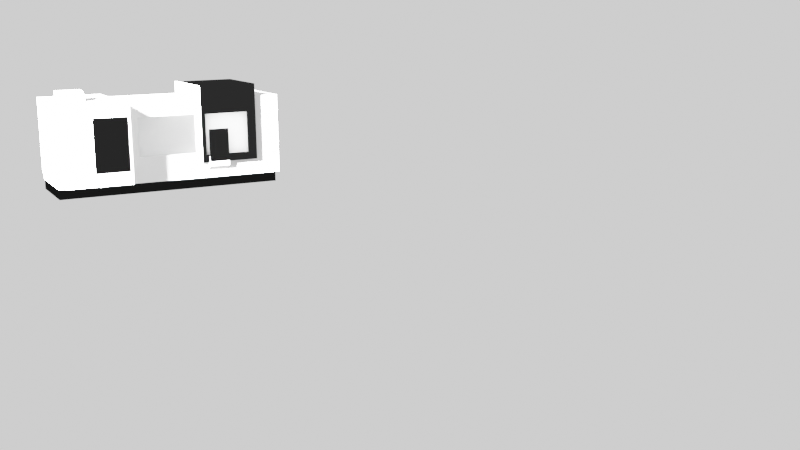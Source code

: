 # Source: machine3.blend  (saved by Blender 2.80.75; exported with 4.5.12 LTS)
import bpy
from mathutils import Matrix  # noqa: F401  (used for matrix-valued properties, if any)

bpy.ops.wm.read_factory_settings(use_empty=True)
scene = bpy.context.scene
scene.name = 'Scene'

# ---- collections
col_collection = bpy.data.collections.new('Collection'); scene.collection.children.link(col_collection)

# ---- materials (node trees are filled in below, after node groups)
mat_material = bpy.data.materials.new('Material')
mat_material.alpha_threshold = 0.0
mat_material.line_color = (0.0, 0.0, 0.0, 1.0)
mat_material_001 = bpy.data.materials.new('Material.001')
mat_material_002 = bpy.data.materials.new('Material.002')
mat_material_005 = bpy.data.materials.new('Material.005')
mat_material_006 = bpy.data.materials.new('Material.006')
mat_material_003 = bpy.data.materials.new('Material.003')
mat_material_004 = bpy.data.materials.new('Material.004')

# ---- material node trees
mat_material.use_nodes = True; mat_material.node_tree.nodes.clear()
_N = mat_material.node_tree.nodes; _L = mat_material.node_tree.links
n0 = _N.new('ShaderNodeOutputMaterial'); n0.name = 'Material Output'; n0.location = (300, 300)
n1 = _N.new('ShaderNodeBackground'); n1.name = 'Background'; n1.location = (10, 300)
n1.inputs[0].default_value = (0.009018, 0.009018, 0.009018, 1.0)
_L.new(n1.outputs[0], n0.inputs[0])
n0.is_active_output = True
mat_material_001.use_nodes = True; mat_material_001.node_tree.nodes.clear()
_N = mat_material_001.node_tree.nodes; _L = mat_material_001.node_tree.links
n0 = _N.new('ShaderNodeOutputMaterial'); n0.name = 'Material Output'; n0.location = (300, 300)
n1 = _N.new('ShaderNodeBsdfPrincipled'); n1.name = 'Principled BSDF'; n1.location = (10, 300)
n1.distribution = 'GGX'
n1.subsurface_method = 'BURLEY'
n1.inputs[0].default_value = (1.0, 1.0, 1.0, 1.0)
n1.inputs[3].default_value = 1.45
n1.inputs[27].default_value = (0.0, 0.0, 0.0, 1.0)
n1.inputs[28].default_value = 1.0
_L.new(n1.outputs[0], n0.inputs[0])
n0.is_active_output = True
mat_material_002.use_nodes = True; mat_material_002.node_tree.nodes.clear()
_N = mat_material_002.node_tree.nodes; _L = mat_material_002.node_tree.links
n0 = _N.new('ShaderNodeOutputMaterial'); n0.name = 'Material Output'; n0.location = (300, 300)
n1 = _N.new('ShaderNodeBackground'); n1.name = 'Background'; n1.location = (10, 300)
n1.inputs[0].default_value = (0.02198, 0.02198, 0.02198, 1.0)
_L.new(n1.outputs[0], n0.inputs[0])
n0.is_active_output = True
mat_material_005.use_nodes = True; mat_material_005.node_tree.nodes.clear()
_N = mat_material_005.node_tree.nodes; _L = mat_material_005.node_tree.links
n0 = _N.new('ShaderNodeOutputMaterial'); n0.name = 'Material Output'; n0.location = (300, 300)
n1 = _N.new('ShaderNodeBsdfTranslucent'); n1.name = 'Translucent BSDF'; n1.location = (10, 300)
n1.inputs[0].default_value = (1.0, 1.0, 1.0, 1.0)
_L.new(n1.outputs[0], n0.inputs[0])
n0.is_active_output = True
mat_material_006.use_nodes = True; mat_material_006.node_tree.nodes.clear()
_N = mat_material_006.node_tree.nodes; _L = mat_material_006.node_tree.links
n0 = _N.new('ShaderNodeOutputMaterial'); n0.name = 'Material Output'; n0.location = (300, 300)
n1 = _N.new('ShaderNodeBsdfTranslucent'); n1.name = 'Translucent BSDF'; n1.location = (10, 300)
_L.new(n1.outputs[0], n0.inputs[0])
n0.is_active_output = True
mat_material_003.use_nodes = True; mat_material_003.node_tree.nodes.clear()
_N = mat_material_003.node_tree.nodes; _L = mat_material_003.node_tree.links
n0 = _N.new('ShaderNodeOutputMaterial'); n0.name = 'Material Output'; n0.location = (300, 300)
n1 = _N.new('ShaderNodeBackground'); n1.name = 'Background'; n1.location = (10, 300)
n1.inputs[0].default_value = (0.01885, 0.01885, 0.01885, 1.0)
_L.new(n1.outputs[0], n0.inputs[0])
n0.is_active_output = True
mat_material_004.use_nodes = True; mat_material_004.node_tree.nodes.clear()
_N = mat_material_004.node_tree.nodes; _L = mat_material_004.node_tree.links
n0 = _N.new('ShaderNodeOutputMaterial'); n0.name = 'Material Output'; n0.location = (300, 300)
n1 = _N.new('ShaderNodeBackground'); n1.name = 'Background'; n1.location = (10, 300)
n1.inputs[0].default_value = (0.02198, 0.02198, 0.02198, 1.0)
_L.new(n1.outputs[0], n0.inputs[0])
n0.is_active_output = True

# ---- world
world_world = bpy.data.worlds.new('World'); scene.world = world_world
world_world.use_nodes = True; world_world.node_tree.nodes.clear()
_N = world_world.node_tree.nodes; _L = world_world.node_tree.links
n0 = _N.new('ShaderNodeOutputWorld'); n0.name = 'World Output'; n0.location = (300, 300)
n1 = _N.new('ShaderNodeBackground'); n1.name = 'Background'; n1.location = (10, 300)
n1.inputs[0].default_value = (1.0, 1.0, 1.0, 1.0)
_L.new(n1.outputs[0], n0.inputs[0])
n0.is_active_output = True
world_world.color = (0.05088, 0.05088, 0.05088)
world_world.use_sun_shadow = False
world_world.sun_shadow_jitter_overblur = 0.0

# ---- cameras
cam_camera = bpy.data.cameras.new('Camera')
cam_camera.clip_end = 100.0
cam_camera.ortho_scale = 7.314

# ---- lights
light_light = bpy.data.lights.new('Light', 'SUN')
light_light.transmission_factor = 0.0
light_light.angle = 0.1993
light_light.energy = 500.0
light_light.shadow_soft_size = 5.776
light_light.shadow_cascade_max_distance = 1000.0

# ---- meshes
me_cube = bpy.data.meshes.new('Cube')
me_cube.from_pydata([(1.0, 1.0, 1.0), (1.0, 1.0, -1.0), (1.0, -1.0, 1.0), (1.0, -1.0, -1.0), (-1.0, 1.0, 1.0), (-1.0, 1.0, -1.0), (-1.0, -1.0, 1.0), (-1.0, -1.0, -1.0)], [], [(0, 4, 6, 2), (3, 2, 6, 7), (7, 6, 4, 5), (5, 1, 3, 7), (1, 0, 2, 3), (5, 4, 0, 1)])
_uv = me_cube.uv_layers.new(name='UVMap')
_uv.uv.foreach_set('vector', [0.375, 0.0, 0.625, 0.0, 0.625, 0.25, 0.375, 0.25, 0.375, 0.25, 0.625, 0.25, 0.625, 0.5, 0.375, 0.5, 0.375, 0.5, 0.625, 0.5, 0.625, 0.75, 0.375, 0.75, 0.375, 0.75, 0.625, 0.75, 0.625, 1.0, 0.375, 1.0, 0.125, 0.5, 0.375, 0.5, 0.375, 0.75, 0.125, 0.75, 0.625, 0.5, 0.875, 0.5, 0.875, 0.75, 0.625, 0.75])
me_cube.materials.append(mat_material)
me_cube.use_remesh_preserve_volume = False
me_cube.use_remesh_preserve_attributes = False
me_cube.use_mirror_vertex_groups = False
me_cube.update()
me_cube_001 = bpy.data.meshes.new('Cube.001')
me_cube_001.from_pydata([(-0.2951, 0.07436, -0.361), (-0.2951, 0.07436, 0.6219), (0.3095, 0.07436, -0.361), (0.3095, 0.07436, 0.6219), (-1.0, -1.0, -1.0), (-1.0, -1.0, 1.0), (-1.0, 1.0, -1.0), (-1.0, 1.0, 1.0), (1.0, -1.0, -1.0), (1.0, -1.0, 1.0), (1.0, 1.0, -1.0), (1.0, 1.0, 1.0), (0.3095, -1.0, 0.6219), (0.3095, -1.0, -0.361), (-0.2951, -1.0, -0.361), (-0.2951, -1.0, 0.6219)], [], [(0, 2, 3, 1), (2, 13, 12, 3), (0, 14, 13, 2), (3, 12, 15, 1), (4, 5, 7, 6), (6, 7, 11, 10), (10, 11, 9, 8), (8, 9, 12, 13, 14, 4), (6, 10, 8, 4), (11, 7, 5, 9), (14, 0, 1, 15), (4, 14, 15, 12, 9, 5)])
_uv = me_cube_001.uv_layers.new(name='UVMap')
_uv.uv.foreach_set('vector', [0.375, 0.25, 0.375, 0.5, 0.625, 0.5, 0.625, 0.25, 0.375, 0.5, 0.375, 0.6404, 0.625, 0.6404, 0.625, 0.5, 0.125, 0.5, 0.125, 0.6404, 0.375, 0.6404, 0.375, 0.5, 0.625, 0.5, 0.625, 0.6404, 0.875, 0.6404, 0.875, 0.5, 0.375, 0.0, 0.625, 0.0, 0.625, 0.25, 0.375, 0.25, 0.375, 0.25, 0.625, 0.25, 0.625, 0.5, 0.375, 0.5, 0.375, 0.5, 0.625, 0.5, 0.625, 0.75, 0.375, 0.75, 0.375, 0.75, 0.625, 0.75, 0.5777, 0.8363, 0.4549, 0.8363, 0.4549, 0.9119, 0.375, 1.0, 0.125, 0.5, 0.375, 0.5, 0.375, 0.75, 0.125, 0.75, 0.625, 0.5, 0.875, 0.5, 0.875, 0.75, 0.625, 0.75, 0.375, 0.1096, 0.375, 0.25, 0.625, 0.25, 0.625, 0.1096, 0.375, 1.0, 0.4549, 0.9119, 0.5777, 0.9119, 0.5777, 0.8363, 0.625, 0.75, 0.625, 1.0])
me_cube_001.materials.append(mat_material_001)
me_cube_001.use_remesh_preserve_volume = False
me_cube_001.use_remesh_preserve_attributes = False
me_cube_001.use_mirror_vertex_groups = False
me_cube_001.update()
me_cube_002 = bpy.data.meshes.new('Cube.002')
me_cube_002.from_pydata([(-0.1157, -0.1252, -0.6802), (-0.1157, -0.1252, 0.6802), (0.9421, -0.1252, -0.6802), (0.9421, -0.1252, 0.6802), (-1.0, -1.0, -1.0), (-1.0, -1.0, 1.0), (-1.0, 1.0, -1.0), (-1.0, 1.0, 1.0), (1.0, -1.0, -1.0), (1.0, -1.0, 1.0), (1.0, 1.0, -1.0), (1.0, 1.0, 1.0), (0.9421, -1.0, 0.6802), (0.9421, -1.0, -0.6802), (-0.1157, -1.0, -0.6802), (-0.1157, -1.0, 0.6802)], [], [(0, 2, 3, 1), (2, 13, 12, 3), (0, 14, 13, 2), (3, 12, 15, 1), (4, 5, 7, 6), (6, 7, 11, 10), (10, 11, 9, 8), (8, 9, 12, 13, 14, 4), (6, 10, 8, 4), (11, 7, 5, 9), (14, 0, 1, 15), (4, 14, 15, 12, 9, 5)])
_uv = me_cube_002.uv_layers.new(name='UVMap')
_uv.uv.foreach_set('vector', [0.375, 0.25, 0.375, 0.5, 0.625, 0.5, 0.625, 0.25, 0.375, 0.5, 0.375, 0.7068, 0.625, 0.7068, 0.625, 0.5, 0.125, 0.5, 0.125, 0.7068, 0.375, 0.7068, 0.375, 0.5, 0.625, 0.5, 0.625, 0.7068, 0.875, 0.7068, 0.875, 0.5, 0.375, 0.0, 0.625, 0.0, 0.625, 0.25, 0.375, 0.25, 0.375, 0.25, 0.625, 0.25, 0.625, 0.5, 0.375, 0.5, 0.375, 0.5, 0.625, 0.5, 0.625, 0.75, 0.375, 0.75, 0.375, 0.75, 0.625, 0.75, 0.585, 0.7572, 0.415, 0.7572, 0.415, 0.8895, 0.375, 1.0, 0.125, 0.5, 0.375, 0.5, 0.375, 0.75, 0.125, 0.75, 0.625, 0.5, 0.875, 0.5, 0.875, 0.75, 0.625, 0.75, 0.375, 0.04324, 0.375, 0.25, 0.625, 0.25, 0.625, 0.04324, 0.375, 1.0, 0.415, 0.8895, 0.585, 0.8895, 0.585, 0.7572, 0.625, 0.75, 0.625, 1.0])
me_cube_002.use_remesh_preserve_volume = False
me_cube_002.use_remesh_preserve_attributes = False
me_cube_002.use_mirror_vertex_groups = False
me_cube_002.update()
me_cube_003 = bpy.data.meshes.new('Cube.003')
me_cube_003.from_pydata([(-0.8274, 0.7191, -0.8023), (-0.8274, 0.7191, 0.2699), (0.6984, 0.7191, -0.8023), (0.6984, 0.7191, 0.2699), (-1.0, -1.0, -1.0), (-1.0, -1.0, 1.0), (-1.0, 1.0, -1.0), (-1.0, 1.0, 1.0), (1.0, -1.0, -1.0), (1.0, -1.0, 1.0), (1.0, 1.0, -1.0), (1.0, 1.0, 1.0), (0.6984, -1.0, 0.2699), (0.6984, -1.0, -0.8023), (-0.8274, -1.0, -0.8023), (-0.8274, -1.0, 0.2699)], [], [(0, 2, 3, 1), (2, 13, 12, 3), (0, 14, 13, 2), (3, 12, 15, 1), (4, 5, 7, 6), (6, 7, 11, 10), (10, 11, 9, 8), (8, 9, 12, 13, 14, 4), (6, 10, 8, 4), (11, 7, 5, 9), (14, 0, 1, 15), (4, 14, 15, 12, 9, 5)])
_uv = me_cube_003.uv_layers.new(name='UVMap')
_uv.uv.foreach_set('vector', [0.375, 0.25, 0.375, 0.5, 0.625, 0.5, 0.625, 0.25, 0.375, 0.5, 0.375, 0.7149, 0.625, 0.7149, 0.625, 0.5, 0.125, 0.5, 0.125, 0.7149, 0.375, 0.7149, 0.375, 0.5, 0.625, 0.5, 0.625, 0.7149, 0.875, 0.7149, 0.875, 0.5, 0.375, 0.0, 0.625, 0.0, 0.625, 0.25, 0.375, 0.25, 0.375, 0.25, 0.625, 0.25, 0.625, 0.5, 0.375, 0.5, 0.375, 0.5, 0.625, 0.5, 0.625, 0.75, 0.375, 0.75, 0.375, 0.75, 0.625, 0.75, 0.5337, 0.7877, 0.3997, 0.7877, 0.3997, 0.9784, 0.375, 1.0, 0.125, 0.5, 0.375, 0.5, 0.375, 0.75, 0.125, 0.75, 0.625, 0.5, 0.875, 0.5, 0.875, 0.75, 0.625, 0.75, 0.375, 0.03511, 0.375, 0.25, 0.625, 0.25, 0.625, 0.03511, 0.375, 1.0, 0.3997, 0.9784, 0.5337, 0.9784, 0.5337, 0.7877, 0.625, 0.75, 0.625, 1.0])
me_cube_003.materials.append(mat_material_002)
me_cube_003.use_remesh_preserve_volume = False
me_cube_003.use_remesh_preserve_attributes = False
me_cube_003.use_mirror_vertex_groups = False
me_cube_003.update()
me_cube_004 = bpy.data.meshes.new('Cube.004')
me_cube_004.from_pydata([(-1.0, -1.0, -1.0), (-1.0, -1.0, 1.0), (-1.0, 1.0, -1.0), (-1.0, 1.0, 1.0), (1.0, -1.0, -1.0), (1.0, -1.0, 1.0), (1.0, 1.0, -1.0), (1.0, 1.0, 1.0)], [], [(0, 1, 3, 2), (2, 3, 7, 6), (6, 7, 5, 4), (4, 5, 1, 0), (2, 6, 4, 0), (7, 3, 1, 5)])
_uv = me_cube_004.uv_layers.new(name='UVMap')
_uv.uv.foreach_set('vector', [0.375, 0.0, 0.625, 0.0, 0.625, 0.25, 0.375, 0.25, 0.375, 0.25, 0.625, 0.25, 0.625, 0.5, 0.375, 0.5, 0.375, 0.5, 0.625, 0.5, 0.625, 0.75, 0.375, 0.75, 0.375, 0.75, 0.625, 0.75, 0.625, 1.0, 0.375, 1.0, 0.125, 0.5, 0.375, 0.5, 0.375, 0.75, 0.125, 0.75, 0.625, 0.5, 0.875, 0.5, 0.875, 0.75, 0.625, 0.75])
me_cube_004.materials.append(mat_material_005)
me_cube_004.use_remesh_preserve_volume = False
me_cube_004.use_remesh_preserve_attributes = False
me_cube_004.use_mirror_vertex_groups = False
me_cube_004.update()
me_cube_005 = bpy.data.meshes.new('Cube.005')
me_cube_005.from_pydata([(-1.0, -1.0, -1.0), (-1.0, -1.0, 1.0), (-1.0, 1.0, -1.0), (-1.0, 1.0, 1.0), (1.0, -1.0, -1.0), (1.0, -1.0, 1.0), (1.0, 1.0, -1.0), (1.0, 1.0, 1.0)], [], [(0, 1, 3, 2), (2, 3, 7, 6), (6, 7, 5, 4), (4, 5, 1, 0), (2, 6, 4, 0), (7, 3, 1, 5)])
_uv = me_cube_005.uv_layers.new(name='UVMap')
_uv.uv.foreach_set('vector', [0.375, 0.0, 0.625, 0.0, 0.625, 0.25, 0.375, 0.25, 0.375, 0.25, 0.625, 0.25, 0.625, 0.5, 0.375, 0.5, 0.375, 0.5, 0.625, 0.5, 0.625, 0.75, 0.375, 0.75, 0.375, 0.75, 0.625, 0.75, 0.625, 1.0, 0.375, 1.0, 0.125, 0.5, 0.375, 0.5, 0.375, 0.75, 0.125, 0.75, 0.625, 0.5, 0.875, 0.5, 0.875, 0.75, 0.625, 0.75])
me_cube_005.materials.append(mat_material_006)
me_cube_005.use_remesh_preserve_volume = False
me_cube_005.use_remesh_preserve_attributes = False
me_cube_005.use_mirror_vertex_groups = False
me_cube_005.update()
me_cube_006 = bpy.data.meshes.new('Cube.006')
me_cube_006.from_pydata([(-1.0, -1.0, -1.0), (-1.0, -1.0, 1.0), (-1.0, 1.0, -1.0), (-1.0, 1.0, 1.0), (1.0, -1.0, -1.0), (1.0, -1.0, 1.0), (1.0, 1.0, -1.0), (1.0, 1.0, 1.0)], [], [(0, 1, 3, 2), (2, 3, 7, 6), (6, 7, 5, 4), (4, 5, 1, 0), (2, 6, 4, 0), (7, 3, 1, 5)])
_uv = me_cube_006.uv_layers.new(name='UVMap')
_uv.uv.foreach_set('vector', [0.375, 0.0, 0.625, 0.0, 0.625, 0.25, 0.375, 0.25, 0.375, 0.25, 0.625, 0.25, 0.625, 0.5, 0.375, 0.5, 0.375, 0.5, 0.625, 0.5, 0.625, 0.75, 0.375, 0.75, 0.375, 0.75, 0.625, 0.75, 0.625, 1.0, 0.375, 1.0, 0.125, 0.5, 0.375, 0.5, 0.375, 0.75, 0.125, 0.75, 0.625, 0.5, 0.875, 0.5, 0.875, 0.75, 0.625, 0.75])
me_cube_006.materials.append(mat_material_003)
me_cube_006.use_remesh_preserve_volume = False
me_cube_006.use_remesh_preserve_attributes = False
me_cube_006.use_mirror_vertex_groups = False
me_cube_006.update()
me_cube_007 = bpy.data.meshes.new('Cube.007')
me_cube_007.from_pydata([(-1.0, -1.0, -1.0), (-1.0, -1.0, 1.0), (-1.0, 1.0, -1.0), (-1.0, 1.0, 1.0), (1.0, -1.0, -1.0), (1.0, -1.0, 1.0), (1.0, 1.0, -1.0), (1.0, 1.0, 1.0)], [], [(0, 1, 3, 2), (2, 3, 7, 6), (6, 7, 5, 4), (4, 5, 1, 0), (2, 6, 4, 0), (7, 3, 1, 5)])
_uv = me_cube_007.uv_layers.new(name='UVMap')
_uv.uv.foreach_set('vector', [0.375, 0.0, 0.625, 0.0, 0.625, 0.25, 0.375, 0.25, 0.375, 0.25, 0.625, 0.25, 0.625, 0.5, 0.375, 0.5, 0.375, 0.5, 0.625, 0.5, 0.625, 0.75, 0.375, 0.75, 0.375, 0.75, 0.625, 0.75, 0.625, 1.0, 0.375, 1.0, 0.125, 0.5, 0.375, 0.5, 0.375, 0.75, 0.125, 0.75, 0.625, 0.5, 0.875, 0.5, 0.875, 0.75, 0.625, 0.75])
me_cube_007.use_remesh_preserve_volume = False
me_cube_007.use_remesh_preserve_attributes = False
me_cube_007.use_mirror_vertex_groups = False
me_cube_007.update()
me_cube_008 = bpy.data.meshes.new('Cube.008')
me_cube_008.from_pydata([(-1.0, -1.0, -1.0), (-1.0, -1.0, 1.0), (-1.0, 1.0, -1.0), (-1.0, 1.0, 1.0), (1.0, -1.0, -1.0), (1.0, -1.0, 1.0), (1.0, 1.0, -1.0), (1.0, 1.0, 1.0)], [], [(0, 1, 3, 2), (2, 3, 7, 6), (6, 7, 5, 4), (4, 5, 1, 0), (2, 6, 4, 0), (7, 3, 1, 5)])
_uv = me_cube_008.uv_layers.new(name='UVMap')
_uv.uv.foreach_set('vector', [0.375, 0.0, 0.625, 0.0, 0.625, 0.25, 0.375, 0.25, 0.375, 0.25, 0.625, 0.25, 0.625, 0.5, 0.375, 0.5, 0.375, 0.5, 0.625, 0.5, 0.625, 0.75, 0.375, 0.75, 0.375, 0.75, 0.625, 0.75, 0.625, 1.0, 0.375, 1.0, 0.125, 0.5, 0.375, 0.5, 0.375, 0.75, 0.125, 0.75, 0.625, 0.5, 0.875, 0.5, 0.875, 0.75, 0.625, 0.75])
me_cube_008.materials.append(mat_material_004)
me_cube_008.use_remesh_preserve_volume = False
me_cube_008.use_remesh_preserve_attributes = False
me_cube_008.use_mirror_vertex_groups = False
me_cube_008.update()
me_cube_009 = bpy.data.meshes.new('Cube.009')
me_cube_009.from_pydata([(-1.0, -1.0, -1.0), (-1.0, -1.0, 1.0), (-1.0, 1.0, 1.0), (1.0, -1.0, -1.0), (1.0, -1.0, 1.0), (1.0, 1.0, 1.0), (-1.0, 1.0, -0.4763), (-1.0, 0.4763, -1.0), (1.0, 0.4763, -1.0), (1.0, 1.0, -0.4763)], [], [(6, 2, 5, 9), (8, 9, 5, 4, 3), (3, 4, 1, 0), (0, 1, 2, 6, 7), (5, 2, 1, 4), (8, 7, 6, 9), (7, 8, 3, 0)])
_uv = me_cube_009.uv_layers.new(name='UVMap')
_uv.uv.foreach_set('vector', [0.4405, 0.25, 0.625, 0.25, 0.625, 0.5, 0.4405, 0.5, 0.375, 0.5655, 0.4405, 0.5, 0.625, 0.5, 0.625, 0.75, 0.375, 0.75, 0.375, 0.75, 0.625, 0.75, 0.625, 1.0, 0.375, 1.0, 0.375, 0.0, 0.625, 0.0, 0.625, 0.25, 0.4405, 0.25, 0.375, 0.1845, 0.625, 0.5, 0.875, 0.5, 0.875, 0.75, 0.625, 0.75, 0.375, 0.5655, 0.125, 0.5655, 0.125, 0.5, 0.375, 0.5, 0.125, 0.5655, 0.375, 0.5655, 0.375, 0.75, 0.125, 0.75])
me_cube_009.use_remesh_preserve_volume = False
me_cube_009.use_remesh_preserve_attributes = False
me_cube_009.use_mirror_vertex_groups = False
me_cube_009.update()
me_cube_010 = bpy.data.meshes.new('Cube.010')
me_cube_010.from_pydata([(-1.0, -1.0, -1.0), (-1.0, 1.0, -1.0), (-1.0, 1.0, 1.0), (1.0, -1.0, -1.0), (1.0, 1.0, -1.0), (1.0, 1.0, 1.0), (-1.0, -1.0, 0.1678), (-1.0, -0.1678, 1.0), (1.0, -0.1678, 1.0), (1.0, -1.0, 0.1678)], [], [(5, 2, 7, 8), (1, 2, 5, 4), (0, 6, 7, 2, 1), (1, 4, 3, 0), (4, 5, 8, 9, 3), (8, 7, 6, 9), (3, 9, 6, 0)])
_uv = me_cube_010.uv_layers.new(name='UVMap')
_uv.uv.foreach_set('vector', [0.625, 0.5, 0.875, 0.5, 0.875, 0.646, 0.625, 0.646, 0.375, 0.25, 0.625, 0.25, 0.625, 0.5, 0.375, 0.5, 0.375, 0.0, 0.521, 0.0, 0.625, 0.104, 0.625, 0.25, 0.375, 0.25, 0.125, 0.5, 0.375, 0.5, 0.375, 0.75, 0.125, 0.75, 0.375, 0.5, 0.625, 0.5, 0.625, 0.646, 0.521, 0.75, 0.375, 0.75, 0.625, 0.646, 0.875, 0.646, 0.875, 0.75, 0.625, 0.75, 0.375, 0.75, 0.521, 0.75, 0.521, 1.0, 0.375, 1.0])
me_cube_010.use_remesh_preserve_volume = False
me_cube_010.use_remesh_preserve_attributes = False
me_cube_010.use_mirror_vertex_groups = False
me_cube_010.update()

# ---- objects
ob_cube = bpy.data.objects.new('Cube', me_cube)
ob_light = bpy.data.objects.new('Light', light_light)
ob_camera = bpy.data.objects.new('Camera', cam_camera)
ob_cube_001 = bpy.data.objects.new('Cube.001', me_cube_001)
ob_cube_002 = bpy.data.objects.new('Cube.002', me_cube_002)
ob_cube_003 = bpy.data.objects.new('Cube.003', me_cube_003)
ob_cube_004 = bpy.data.objects.new('Cube.004', me_cube_004)
ob_cube_005 = bpy.data.objects.new('Cube.005', me_cube_005)
ob_cube_006 = bpy.data.objects.new('Cube.006', me_cube_006)
ob_cube_007 = bpy.data.objects.new('Cube.007', me_cube_007)
ob_cube_008 = bpy.data.objects.new('Cube.008', me_cube_008)
ob_cube_009 = bpy.data.objects.new('Cube.009', me_cube_009)
ob_cube_010 = bpy.data.objects.new('Cube.010', me_cube_010)

# ---- transforms, parenting, visibility, modifiers, constraints
ob_cube.location = (0.0, 0.0, 0.0)
ob_cube.scale = (2.88, 1.0, 0.1532)
ob_cube.lock_rotations_4d = False
ob_cube.empty_display_type = 'ARROWS'
ob_cube.lineart.crease_threshold = 0.0
ob_light.location = (-6.867, -6.898, 4.212)
ob_light.rotation_euler = (-1.152, -0.4862, 2.044)
ob_light.lock_rotations_4d = False
ob_light.empty_display_type = 'ARROWS'
ob_light.color = (0.0, 0.0, 0.0, 0.0)
ob_light.lineart.crease_threshold = 0.0
ob_camera.location = (-7.725, -29.29, 4.73)
ob_camera.rotation_euler = (1.368, 0.01349, -0.4736)
ob_camera.lock_rotations_4d = False
ob_camera.empty_display_type = 'ARROWS'
ob_camera.color = (0.0, 0.0, 0.0, 0.0)
ob_camera.display_type = 'WIRE'
ob_camera.lineart.crease_threshold = 0.0
ob_cube_001.location = (0.04618, 0.0, 1.15)
ob_cube_001.scale = (2.931, 1.045, 1.045)
ob_cube_001.lineart.crease_threshold = 0.0
ob_cube_002.location = (-2.082, -0.5361, 1.273)
ob_cube_002.scale = (0.8238, 1.621, 1.0)
ob_cube_002.lineart.crease_threshold = 0.0
ob_cube_003.location = (1.519, -0.2784, 1.538)
ob_cube_003.scale = (0.7551, 1.0, 1.0)
ob_cube_003.lineart.crease_threshold = 0.0
ob_cube_004.location = (1.471, -1.151, 1.271)
ob_cube_004.scale = (0.5761, 0.06798, 0.5361)
ob_cube_004.lineart.crease_threshold = 0.0
ob_cube_005.location = (0.06717, -0.9704, 1.287)
ob_cube_005.scale = (0.8861, 0.02389, 0.5137)
ob_cube_005.lineart.crease_threshold = 0.0
ob_cube_006.location = (-1.741, -2.068, 1.273)
ob_cube_006.scale = (0.4357, 0.04835, 0.6802)
ob_cube_006.lineart.crease_threshold = 0.0
ob_cube_007.location = (0.7383, -0.2898, 1.543)
ob_cube_007.scale = (-0.04124, 1.0, 1.0)
ob_cube_007.lineart.crease_threshold = 0.0
ob_cube_008.location = (1.232, -1.304, 0.9817)
ob_cube_008.scale = (0.2639, -0.009998, 0.4269)
ob_cube_008.lineart.crease_threshold = 0.0
ob_cube_009.location = (1.232, -0.9287, 0.5167)
ob_cube_009.scale = (0.2639, -0.3793, 0.1801)
ob_cube_009.lineart.crease_threshold = 0.0
ob_cube_010.location = (-2.394, -0.6678, 2.393)
ob_cube_010.scale = (0.316, 0.316, 0.1385)
ob_cube_010.lineart.crease_threshold = 0.0

# ---- collection membership
col_collection.objects.link(ob_cube)
col_collection.objects.link(ob_light)
col_collection.objects.link(ob_camera)
col_collection.objects.link(ob_cube_001)
col_collection.objects.link(ob_cube_002)
col_collection.objects.link(ob_cube_003)
col_collection.objects.link(ob_cube_004)
col_collection.objects.link(ob_cube_005)
col_collection.objects.link(ob_cube_006)
col_collection.objects.link(ob_cube_007)
col_collection.objects.link(ob_cube_008)
col_collection.objects.link(ob_cube_009)
col_collection.objects.link(ob_cube_010)

# ---- scene / render settings (as saved in the file)
scene.camera = ob_camera
scene.frame_start = 1; scene.frame_end = 250; scene.frame_set(1)
scene.render.engine = 'CYCLES'
scene.render.film_transparent = True
scene.cycles.use_denoising = False
scene.cycles.samples = 128
scene.cycles.sampling_pattern = 'TABULATED_SOBOL'
scene.cycles.use_adaptive_sampling = False
scene.cycles.use_light_tree = False
scene.cycles.film_transparent_glass = True
scene.view_settings.view_transform = 'Filmic'
bpy.context.view_layer.update()
